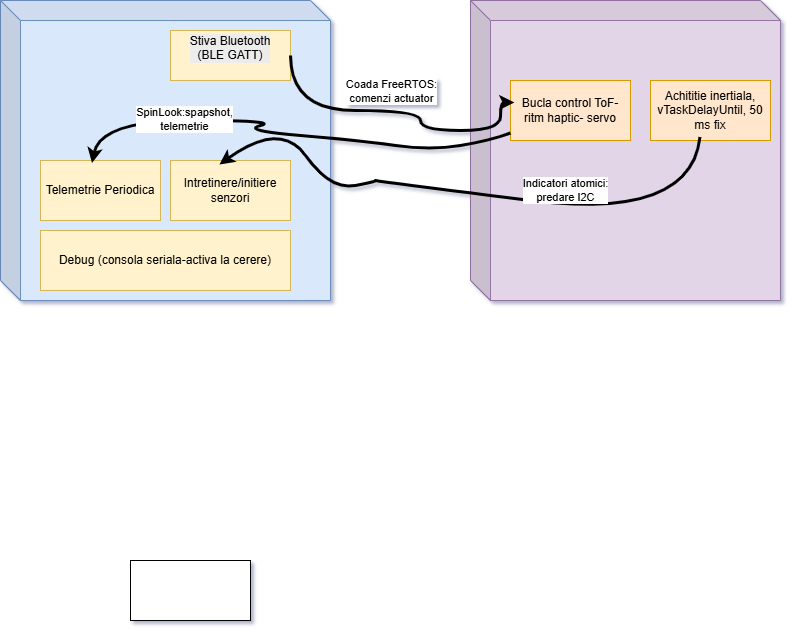

The diagram above was exported from draw.io. Its source (the exported page's mxGraphModel, read from the mxfile embedded in the PNG):
<mxGraphModel dx="1080" dy="748" grid="1" gridSize="10" guides="1" tooltips="1" connect="1" arrows="1" fold="1" page="1" pageScale="1" pageWidth="850" pageHeight="1100" math="0" shadow="0">
  <root>
    <mxCell id="0" />
    <mxCell id="1" parent="0" />
    <mxCell id="4OhZyyjngTOLQCkmRxkM-7" parent="1" style="shape=cube;whiteSpace=wrap;html=1;boundedLbl=1;backgroundOutline=1;darkOpacity=0.05;darkOpacity2=0.1;fillColor=#dae8fc;strokeColor=#6c8ebf;" value="" vertex="1">
      <mxGeometry height="300" width="330" x="90" y="60" as="geometry" />
    </mxCell>
    <mxCell id="4OhZyyjngTOLQCkmRxkM-8" parent="1" style="rounded=0;whiteSpace=wrap;html=1;" value="" vertex="1">
      <mxGeometry height="60" width="120" x="220" y="620" as="geometry" />
    </mxCell>
    <mxCell id="4OhZyyjngTOLQCkmRxkM-9" parent="1" style="rounded=0;whiteSpace=wrap;html=1;" value="" vertex="1">
      <mxGeometry height="60" width="120" x="220" y="620" as="geometry" />
    </mxCell>
    <mxCell id="4OhZyyjngTOLQCkmRxkM-10" parent="1" style="rounded=0;whiteSpace=wrap;html=1;fillColor=#fff2cc;strokeColor=#d6b656;" value="&#10;&lt;span style=&quot;color: rgb(0, 0, 0); font-family: Helvetica; font-size: 12px; font-style: normal; font-variant-ligatures: normal; font-variant-caps: normal; font-weight: 400; letter-spacing: normal; orphans: 2; text-align: center; text-indent: 0px; text-transform: none; widows: 2; word-spacing: 0px; -webkit-text-stroke-width: 0px; white-space: normal; background-color: rgb(236, 236, 236); text-decoration-thickness: initial; text-decoration-style: initial; text-decoration-color: initial; display: inline !important; float: none;&quot;&gt;Stiva Bluetooth&lt;/span&gt;&lt;div style=&quot;forced-color-adjust: none; color: rgb(0, 0, 0); font-family: Helvetica; font-size: 12px; font-style: normal; font-variant-ligatures: normal; font-variant-caps: normal; font-weight: 400; letter-spacing: normal; orphans: 2; text-align: center; text-indent: 0px; text-transform: none; widows: 2; word-spacing: 0px; -webkit-text-stroke-width: 0px; white-space: normal; background-color: rgb(236, 236, 236); text-decoration-thickness: initial; text-decoration-style: initial; text-decoration-color: initial;&quot;&gt;(BLE GATT)&lt;/div&gt;&#10;&#10;" vertex="1">
      <mxGeometry height="50" width="120" x="260" y="90" as="geometry" />
    </mxCell>
    <mxCell id="4OhZyyjngTOLQCkmRxkM-12" parent="1" style="rounded=0;whiteSpace=wrap;html=1;fillColor=#fff2cc;strokeColor=#d6b656;" value="Telemetrie Periodica" vertex="1">
      <mxGeometry height="60" width="120" x="130" y="220" as="geometry" />
    </mxCell>
    <mxCell id="4OhZyyjngTOLQCkmRxkM-13" parent="1" style="rounded=0;whiteSpace=wrap;html=1;fillColor=#fff2cc;strokeColor=#d6b656;" value="Intretinere/initiere senzori" vertex="1">
      <mxGeometry height="60" width="120" x="260" y="220" as="geometry" />
    </mxCell>
    <mxCell id="4OhZyyjngTOLQCkmRxkM-14" parent="1" style="rounded=0;whiteSpace=wrap;html=1;fillColor=#fff2cc;strokeColor=#d6b656;" value="Debug (consola seriala-activa la cerere)" vertex="1">
      <mxGeometry height="60" width="250" x="130" y="290" as="geometry" />
    </mxCell>
    <mxCell id="4OhZyyjngTOLQCkmRxkM-15" parent="1" style="shape=cube;whiteSpace=wrap;html=1;boundedLbl=1;backgroundOutline=1;darkOpacity=0.05;darkOpacity2=0.1;fillColor=#e1d5e7;strokeColor=#9673a6;" value="" vertex="1">
      <mxGeometry height="300" width="310" x="560" y="60" as="geometry" />
    </mxCell>
    <mxCell id="4OhZyyjngTOLQCkmRxkM-16" parent="1" style="rounded=0;whiteSpace=wrap;html=1;fillColor=#ffe6cc;strokeColor=#d79b00;" value="Bucla control ToF- ritm haptic- servo" vertex="1">
      <mxGeometry height="60" width="120" x="600" y="140" as="geometry" />
    </mxCell>
    <mxCell id="4OhZyyjngTOLQCkmRxkM-17" parent="1" style="rounded=0;whiteSpace=wrap;html=1;fillColor=#ffe6cc;strokeColor=#d79b00;" value="Achititie inertiala, vTaskDelayUntil, 50 ms fix" vertex="1">
      <mxGeometry height="60" width="120" x="740" y="140" as="geometry" />
    </mxCell>
    <mxCell id="4OhZyyjngTOLQCkmRxkM-18" edge="1" parent="1" source="4OhZyyjngTOLQCkmRxkM-10" style="edgeStyle=orthogonalEdgeStyle;rounded=0;orthogonalLoop=1;jettySize=auto;html=1;exitX=1;exitY=0.5;exitDx=0;exitDy=0;entryX=0.033;entryY=0.367;entryDx=0;entryDy=0;entryPerimeter=0;curved=1;strokeWidth=3;" target="4OhZyyjngTOLQCkmRxkM-16">
      <mxGeometry relative="1" as="geometry">
        <Array as="points">
          <mxPoint x="380" y="170" />
          <mxPoint x="510" y="170" />
          <mxPoint x="510" y="190" />
          <mxPoint x="590" y="190" />
          <mxPoint x="590" y="162" />
        </Array>
      </mxGeometry>
    </mxCell>
    <mxCell id="4OhZyyjngTOLQCkmRxkM-19" connectable="0" parent="4OhZyyjngTOLQCkmRxkM-18" style="edgeLabel;html=1;align=center;verticalAlign=middle;resizable=0;points=[];" value="Coada FreeRTOS:&lt;div&gt;comenzi actuator&lt;/div&gt;" vertex="1">
      <mxGeometry relative="1" x="-0.4369" y="9" as="geometry">
        <mxPoint x="63" y="-11" as="offset" />
      </mxGeometry>
    </mxCell>
    <mxCell id="4OhZyyjngTOLQCkmRxkM-22" edge="1" parent="1" source="4OhZyyjngTOLQCkmRxkM-16" style="curved=1;endArrow=classic;html=1;rounded=0;entryX=0.429;entryY=0.042;entryDx=0;entryDy=0;entryPerimeter=0;strokeWidth=3;" target="4OhZyyjngTOLQCkmRxkM-12" value="">
      <mxGeometry height="50" relative="1" width="50" as="geometry">
        <Array as="points">
          <mxPoint x="580" y="200" />
          <mxPoint x="520" y="210" />
          <mxPoint x="450" y="200" />
          <mxPoint x="330" y="190" />
          <mxPoint x="370" y="180" />
          <mxPoint x="190" y="180" />
        </Array>
        <mxPoint x="370" y="230" as="sourcePoint" />
        <mxPoint x="420" y="180" as="targetPoint" />
      </mxGeometry>
    </mxCell>
    <mxCell id="4OhZyyjngTOLQCkmRxkM-25" connectable="0" parent="4OhZyyjngTOLQCkmRxkM-22" style="edgeLabel;html=1;align=center;verticalAlign=middle;resizable=0;points=[];" value="SpinLook:spapshot,&lt;div&gt;telemetrie&lt;/div&gt;" vertex="1">
      <mxGeometry relative="1" x="0.5264" y="-2" as="geometry">
        <mxPoint as="offset" />
      </mxGeometry>
    </mxCell>
    <mxCell id="4OhZyyjngTOLQCkmRxkM-23" edge="1" parent="1" source="4OhZyyjngTOLQCkmRxkM-17" style="curved=1;endArrow=classic;html=1;rounded=0;exitX=0.413;exitY=0.942;exitDx=0;exitDy=0;exitPerimeter=0;entryX=0.408;entryY=0.067;entryDx=0;entryDy=0;entryPerimeter=0;strokeWidth=3;" target="4OhZyyjngTOLQCkmRxkM-13" value="">
      <mxGeometry height="50" relative="1" width="50" as="geometry">
        <Array as="points">
          <mxPoint x="780" y="280" />
          <mxPoint x="460" y="240" />
          <mxPoint x="470" y="240" />
          <mxPoint x="420" y="250" />
          <mxPoint x="370" y="180" />
        </Array>
        <mxPoint x="370" y="230" as="sourcePoint" />
        <mxPoint x="420" y="180" as="targetPoint" />
      </mxGeometry>
    </mxCell>
    <mxCell id="4OhZyyjngTOLQCkmRxkM-24" connectable="0" parent="4OhZyyjngTOLQCkmRxkM-23" style="edgeLabel;html=1;align=center;verticalAlign=middle;resizable=0;points=[];" value="Indicatori atomici:&lt;div&gt;predare I2C&lt;/div&gt;" vertex="1">
      <mxGeometry relative="1" x="-0.1671" y="-4" as="geometry">
        <mxPoint x="51" y="-4" as="offset" />
      </mxGeometry>
    </mxCell>
  </root>
</mxGraphModel>